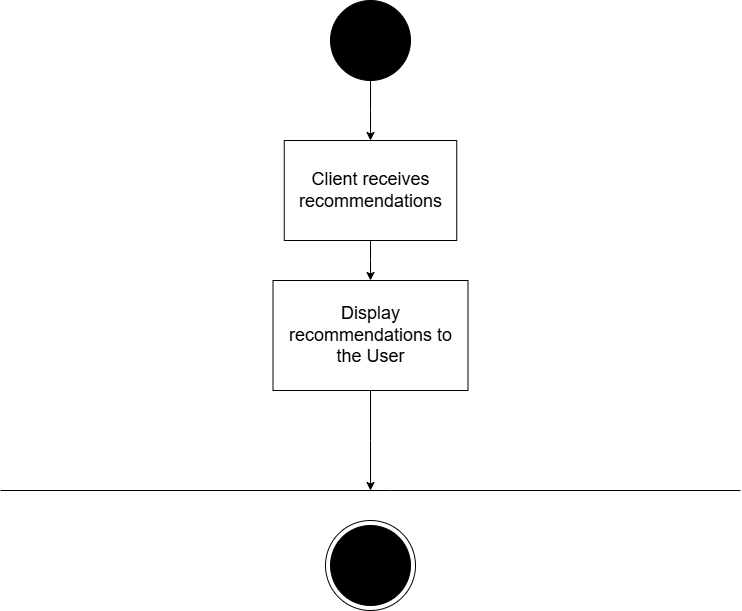

The diagram above was exported from draw.io. Its source (the exported page's mxGraphModel, read from the mxfile embedded in the PNG):
<mxGraphModel dx="1038" dy="1126" grid="1" gridSize="10" guides="1" tooltips="1" connect="1" arrows="1" fold="1" page="1" pageScale="1" pageWidth="850" pageHeight="1100" math="0" shadow="0">
  <root>
    <mxCell id="0" />
    <mxCell id="1" parent="0" />
    <mxCell id="gjbDnkFn9sfMiEkS5B9N-3" value="" style="ellipse;whiteSpace=wrap;html=1;aspect=fixed;" vertex="1" parent="1">
      <mxGeometry x="355" y="900" width="90" height="90" as="geometry" />
    </mxCell>
    <mxCell id="gjbDnkFn9sfMiEkS5B9N-8" style="edgeStyle=orthogonalEdgeStyle;rounded=0;orthogonalLoop=1;jettySize=auto;html=1;" edge="1" parent="1" source="gjbDnkFn9sfMiEkS5B9N-1" target="gjbDnkFn9sfMiEkS5B9N-5">
      <mxGeometry relative="1" as="geometry" />
    </mxCell>
    <mxCell id="gjbDnkFn9sfMiEkS5B9N-1" value="" style="ellipse;whiteSpace=wrap;html=1;aspect=fixed;strokeColor=#000000;fillColor=#000000;" vertex="1" parent="1">
      <mxGeometry x="360" y="380" width="80" height="80" as="geometry" />
    </mxCell>
    <mxCell id="gjbDnkFn9sfMiEkS5B9N-2" value="" style="ellipse;whiteSpace=wrap;html=1;aspect=fixed;strokeColor=#000000;fillColor=#000000;" vertex="1" parent="1">
      <mxGeometry x="360" y="905" width="80" height="80" as="geometry" />
    </mxCell>
    <mxCell id="gjbDnkFn9sfMiEkS5B9N-4" value="" style="endArrow=none;html=1;rounded=0;" edge="1" parent="1">
      <mxGeometry width="50" height="50" relative="1" as="geometry">
        <mxPoint x="30" y="870" as="sourcePoint" />
        <mxPoint x="770" y="870" as="targetPoint" />
        <Array as="points">
          <mxPoint x="420" y="870" />
        </Array>
      </mxGeometry>
    </mxCell>
    <mxCell id="gjbDnkFn9sfMiEkS5B9N-9" style="edgeStyle=orthogonalEdgeStyle;rounded=0;orthogonalLoop=1;jettySize=auto;html=1;entryX=0.5;entryY=0;entryDx=0;entryDy=0;" edge="1" parent="1" source="gjbDnkFn9sfMiEkS5B9N-5" target="gjbDnkFn9sfMiEkS5B9N-6">
      <mxGeometry relative="1" as="geometry" />
    </mxCell>
    <mxCell id="gjbDnkFn9sfMiEkS5B9N-5" value="&lt;span style=&quot;font-size: 18px;&quot;&gt;Client receives recommendations&lt;/span&gt;" style="rounded=0;whiteSpace=wrap;html=1;" vertex="1" parent="1">
      <mxGeometry x="313.75" y="520" width="172.5" height="100" as="geometry" />
    </mxCell>
    <mxCell id="gjbDnkFn9sfMiEkS5B9N-17" style="edgeStyle=orthogonalEdgeStyle;rounded=0;orthogonalLoop=1;jettySize=auto;html=1;" edge="1" parent="1" source="gjbDnkFn9sfMiEkS5B9N-6">
      <mxGeometry relative="1" as="geometry">
        <mxPoint x="400" y="870" as="targetPoint" />
      </mxGeometry>
    </mxCell>
    <mxCell id="gjbDnkFn9sfMiEkS5B9N-6" value="&lt;span style=&quot;font-size: 18px;&quot;&gt;Display recommendations to the User&lt;/span&gt;" style="rounded=0;whiteSpace=wrap;html=1;" vertex="1" parent="1">
      <mxGeometry x="302.5" y="660" width="195" height="110" as="geometry" />
    </mxCell>
  </root>
</mxGraphModel>